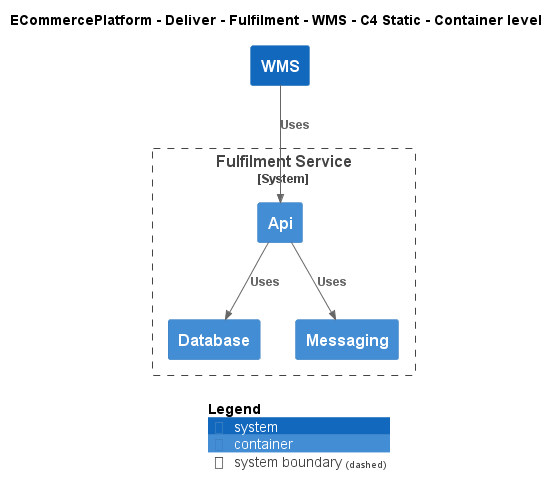

The diagram above was rendered by PlantUML. Its source (embedded in the PNG):
@startuml
!include ..\..\..\..\..\.c4s\C4_Container.puml

AddElementTag("c4interflow:lifecycle:new", $bgColor=green, $fontColor=#ffffff, $borderColor=green, $shadowing="False")
AddElementTag("c4interflow:lifecycle:changed", $bgColor=orange, $fontColor=#ffffff, $borderColor=orange, $shadowing="False")
AddElementTag("c4interflow:lifecycle:removed", $bgColor=red, $fontColor=#ffffff, $borderColor=red, $shadowing="False")

AddRelTag("c4interflow:lifecycle:new", $textColor=green, $lineColor=green)
AddRelTag("c4interflow:lifecycle:changed", $textColor=orange, $lineColor=orange)
AddRelTag("c4interflow:lifecycle:removed", $textColor=red, $lineColor=red)

SHOW_PERSON_PORTRAIT()
LAYOUT_TOP_DOWN()

skinparam linetype polyline

title ECommercePlatform - Deliver - Fulfilment - WMS - C4 Static - Container level

System(ECommercePlatform.Deliver.Fulfilment.SoftwareSystems.WMS, "WMS", "")

System_Boundary(ECommercePlatform.Deliver.Fulfilment.SoftwareSystems.FulfilmentService, "Fulfilment Service") {
    Container(ECommercePlatform.Deliver.Fulfilment.SoftwareSystems.FulfilmentService.Containers.Api, "Api", "", "")
    Container(ECommercePlatform.Deliver.Fulfilment.SoftwareSystems.FulfilmentService.Containers.Database, "Database", "", "")
    Container(ECommercePlatform.Deliver.Fulfilment.SoftwareSystems.FulfilmentService.Containers.Messaging, "Messaging", "", "")
}

Rel(ECommercePlatform.Deliver.Fulfilment.SoftwareSystems.WMS, ECommercePlatform.Deliver.Fulfilment.SoftwareSystems.FulfilmentService.Containers.Api, "Uses")
Rel(ECommercePlatform.Deliver.Fulfilment.SoftwareSystems.FulfilmentService.Containers.Api, ECommercePlatform.Deliver.Fulfilment.SoftwareSystems.FulfilmentService.Containers.Database, "Uses")
Rel(ECommercePlatform.Deliver.Fulfilment.SoftwareSystems.FulfilmentService.Containers.Api, ECommercePlatform.Deliver.Fulfilment.SoftwareSystems.FulfilmentService.Containers.Messaging, "Uses")


SHOW_LEGEND()
@enduml